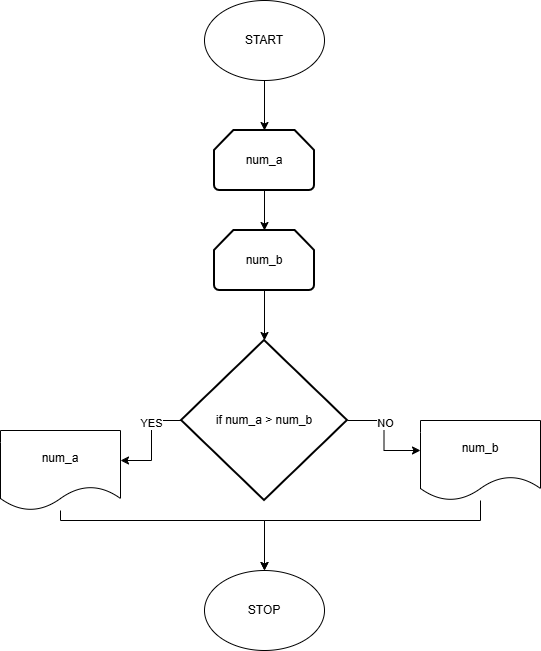

The diagram above was exported from draw.io. Its source (the exported page's mxGraphModel, read from the mxfile embedded in the PNG):
<mxGraphModel dx="1485" dy="751" grid="1" gridSize="10" guides="1" tooltips="1" connect="1" arrows="1" fold="1" page="1" pageScale="1" pageWidth="827" pageHeight="1169" math="0" shadow="0">
  <root>
    <mxCell id="0" />
    <mxCell id="1" parent="0" />
    <mxCell id="LSnySuG9PCuHJWLLw6ZH-1" parent="1" style="ellipse;whiteSpace=wrap;html=1;" value="START" vertex="1">
      <mxGeometry height="80" width="120" x="354" y="40" as="geometry" />
    </mxCell>
    <mxCell id="LSnySuG9PCuHJWLLw6ZH-2" parent="1" style="strokeWidth=2;html=1;shape=mxgraph.flowchart.loop_limit;whiteSpace=wrap;" value="num_a" vertex="1">
      <mxGeometry height="60" width="100" x="364" y="170" as="geometry" />
    </mxCell>
    <mxCell id="LSnySuG9PCuHJWLLw6ZH-3" parent="1" style="strokeWidth=2;html=1;shape=mxgraph.flowchart.loop_limit;whiteSpace=wrap;" value="num_b" vertex="1">
      <mxGeometry height="60" width="100" x="364" y="270" as="geometry" />
    </mxCell>
    <mxCell id="LSnySuG9PCuHJWLLw6ZH-4" edge="1" parent="1" source="LSnySuG9PCuHJWLLw6ZH-1" style="edgeStyle=orthogonalEdgeStyle;rounded=0;orthogonalLoop=1;jettySize=auto;html=1;entryX=0.5;entryY=0;entryDx=0;entryDy=0;entryPerimeter=0;" target="LSnySuG9PCuHJWLLw6ZH-2">
      <mxGeometry relative="1" as="geometry" />
    </mxCell>
    <mxCell id="LSnySuG9PCuHJWLLw6ZH-5" edge="1" parent="1" source="LSnySuG9PCuHJWLLw6ZH-2" style="edgeStyle=orthogonalEdgeStyle;rounded=0;orthogonalLoop=1;jettySize=auto;html=1;entryX=0.5;entryY=0;entryDx=0;entryDy=0;entryPerimeter=0;" target="LSnySuG9PCuHJWLLw6ZH-3">
      <mxGeometry relative="1" as="geometry" />
    </mxCell>
    <mxCell id="LSnySuG9PCuHJWLLw6ZH-8" edge="1" parent="1" source="LSnySuG9PCuHJWLLw6ZH-6" style="edgeStyle=orthogonalEdgeStyle;rounded=0;orthogonalLoop=1;jettySize=auto;html=1;">
      <mxGeometry relative="1" as="geometry">
        <mxPoint x="570" y="490" as="targetPoint" />
      </mxGeometry>
    </mxCell>
    <mxCell id="LSnySuG9PCuHJWLLw6ZH-9" connectable="0" parent="LSnySuG9PCuHJWLLw6ZH-8" style="edgeLabel;html=1;align=center;verticalAlign=middle;resizable=0;points=[];" value="NO" vertex="1">
      <mxGeometry relative="1" x="-0.2524" y="1" as="geometry">
        <mxPoint as="offset" />
      </mxGeometry>
    </mxCell>
    <mxCell id="LSnySuG9PCuHJWLLw6ZH-10" edge="1" parent="1" source="LSnySuG9PCuHJWLLw6ZH-6" style="edgeStyle=orthogonalEdgeStyle;rounded=0;orthogonalLoop=1;jettySize=auto;html=1;">
      <mxGeometry relative="1" as="geometry">
        <mxPoint x="270" y="500" as="targetPoint" />
      </mxGeometry>
    </mxCell>
    <mxCell id="LSnySuG9PCuHJWLLw6ZH-11" connectable="0" parent="LSnySuG9PCuHJWLLw6ZH-10" style="edgeLabel;html=1;align=center;verticalAlign=middle;resizable=0;points=[];" value="YES" vertex="1">
      <mxGeometry relative="1" x="-0.3663" y="-1" as="geometry">
        <mxPoint as="offset" />
      </mxGeometry>
    </mxCell>
    <mxCell id="LSnySuG9PCuHJWLLw6ZH-6" parent="1" style="strokeWidth=2;html=1;shape=mxgraph.flowchart.decision;whiteSpace=wrap;" value="if num_a &amp;gt; num_b" vertex="1">
      <mxGeometry height="160" width="166" x="331" y="380" as="geometry" />
    </mxCell>
    <mxCell id="LSnySuG9PCuHJWLLw6ZH-7" edge="1" parent="1" source="LSnySuG9PCuHJWLLw6ZH-3" style="edgeStyle=orthogonalEdgeStyle;rounded=0;orthogonalLoop=1;jettySize=auto;html=1;entryX=0.5;entryY=0;entryDx=0;entryDy=0;entryPerimeter=0;" target="LSnySuG9PCuHJWLLw6ZH-6">
      <mxGeometry relative="1" as="geometry" />
    </mxCell>
    <mxCell id="LSnySuG9PCuHJWLLw6ZH-17" edge="1" parent="1" source="LSnySuG9PCuHJWLLw6ZH-12" style="edgeStyle=orthogonalEdgeStyle;rounded=0;orthogonalLoop=1;jettySize=auto;html=1;entryX=0.5;entryY=0;entryDx=0;entryDy=0;" target="LSnySuG9PCuHJWLLw6ZH-15">
      <mxGeometry relative="1" as="geometry">
        <Array as="points">
          <mxPoint x="210" y="560" />
          <mxPoint x="414" y="560" />
        </Array>
      </mxGeometry>
    </mxCell>
    <mxCell id="LSnySuG9PCuHJWLLw6ZH-12" parent="1" style="shape=document;whiteSpace=wrap;html=1;boundedLbl=1;" value="num_a" vertex="1">
      <mxGeometry height="80" width="120" x="150" y="470" as="geometry" />
    </mxCell>
    <mxCell id="LSnySuG9PCuHJWLLw6ZH-16" edge="1" parent="1" source="LSnySuG9PCuHJWLLw6ZH-13" style="edgeStyle=orthogonalEdgeStyle;rounded=0;orthogonalLoop=1;jettySize=auto;html=1;entryX=0.5;entryY=0;entryDx=0;entryDy=0;" target="LSnySuG9PCuHJWLLw6ZH-15">
      <mxGeometry relative="1" as="geometry">
        <Array as="points">
          <mxPoint x="630" y="560" />
          <mxPoint x="414" y="560" />
        </Array>
      </mxGeometry>
    </mxCell>
    <mxCell id="LSnySuG9PCuHJWLLw6ZH-13" parent="1" style="shape=document;whiteSpace=wrap;html=1;boundedLbl=1;" value="num_b" vertex="1">
      <mxGeometry height="80" width="120" x="570" y="460" as="geometry" />
    </mxCell>
    <mxCell id="LSnySuG9PCuHJWLLw6ZH-15" parent="1" style="ellipse;whiteSpace=wrap;html=1;" value="STOP" vertex="1">
      <mxGeometry height="80" width="120" x="354" y="610" as="geometry" />
    </mxCell>
  </root>
</mxGraphModel>